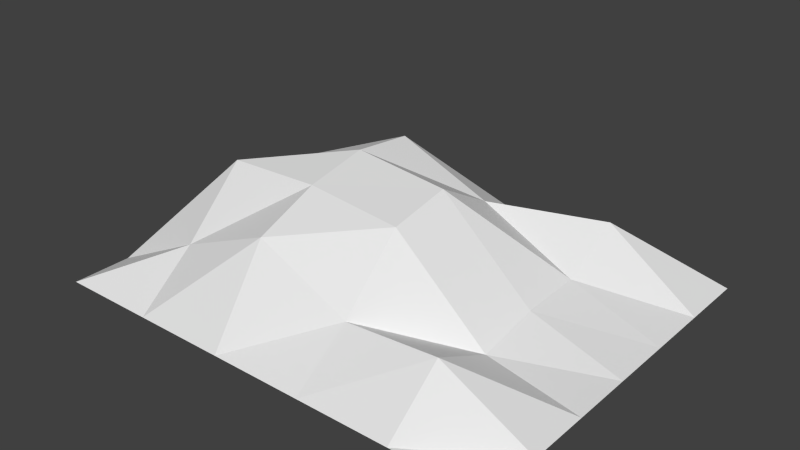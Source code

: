 # Source: Island3.blend  (saved by Blender 2.76.0; exported with 4.5.12 LTS)
import bpy
from mathutils import Matrix  # noqa: F401  (used for matrix-valued properties, if any)

bpy.ops.wm.read_factory_settings(use_empty=True)
scene = bpy.context.scene
scene.name = 'Scene'

# ---- collections
col_collection_1 = bpy.data.collections.new('Collection 1'); scene.collection.children.link(col_collection_1)

# ---- world
world_world = bpy.data.worlds.new('World'); scene.world = world_world
world_world.color = (0.05088, 0.05088, 0.05088)
world_world.use_sun_shadow = False
world_world.sun_shadow_jitter_overblur = 0.0
world_world.cycles.sampling_method = 'MANUAL'
world_world.cycles.sample_map_resolution = 256

# ---- meshes
me_plane_003 = bpy.data.meshes.new('Plane.003')
me_plane_003.from_pydata([(-4.033, -3.177, 0.0), (3.979, -3.177, 0.0), (-4.033, 3.227, 0.0), (3.979, 3.227, 0.0), (-2.377, -3.177, 0.0), (-0.7743, -3.177, 0.0), (0.828, -3.177, 0.0), (2.43, -3.177, 0.0), (2.43, 3.227, 0.0), (0.828, 3.227, 0.0), (-0.7743, 3.227, 0.0), (-2.377, 3.227, 0.0), (-4.033, 2.109, 0.0), (-4.033, 1.042, 0.0), (-4.033, -0.02591, 0.0), (-4.033, -1.093, 0.0), (-4.033, -2.161, 0.0), (3.979, -2.161, 0.0), (3.979, -1.093, 0.0), (3.979, -0.02591, 0.0), (3.979, 1.042, 0.0), (3.979, 2.109, 0.0), (-2.377, -2.161, 0.8199), (-2.377, -1.093, 1.868), (-2.377, -0.02591, 1.519), (-2.377, 1.042, 0.8107), (-2.377, 2.109, 0.2791), (-0.7743, -2.161, 1.483), (-0.7743, -1.093, 1.918), (-0.7743, -0.02591, 2.129), (-0.7743, 1.042, 2.015), (-0.7743, 2.109, 0.2791), (0.828, -2.161, 0.7201), (0.828, -1.093, 1.751), (0.828, -0.02591, 1.951), (0.828, 1.042, 1.356), (0.828, 2.109, 0.6835), (2.43, -2.161, 0.8241), (2.43, -1.093, 0.3183), (2.43, -0.02591, 0.5191), (2.43, 1.042, 0.5615), (2.43, 2.109, 1.093)], [], [(41, 21, 3, 8), (12, 26, 11, 2), (26, 31, 10, 11), (31, 36, 9, 10), (36, 41, 8, 9), (6, 7, 37, 32), (32, 37, 38, 33), (33, 38, 39, 34), (34, 39, 40, 35), (35, 40, 41, 36), (5, 6, 32, 27), (27, 32, 33, 28), (28, 33, 34, 29), (29, 34, 35, 30), (30, 35, 36, 31), (4, 5, 27, 22), (22, 27, 28, 23), (23, 28, 29, 24), (24, 29, 30, 25), (25, 30, 31, 26), (0, 4, 22, 16), (16, 22, 23, 15), (15, 23, 24, 14), (14, 24, 25, 13), (13, 25, 26, 12), (7, 1, 17, 37), (37, 17, 18, 38), (38, 18, 19, 39), (39, 19, 20, 40), (40, 20, 21, 41)])
me_plane_003.use_remesh_preserve_volume = False
me_plane_003.use_remesh_preserve_attributes = False
me_plane_003.use_mirror_vertex_groups = False
me_plane_003.update()

# ---- objects
ob_plane = bpy.data.objects.new('Plane', me_plane_003)

# ---- transforms, parenting, visibility, modifiers, constraints
ob_plane.location = (0.0, 0.0, 0.0)
ob_plane.lineart.crease_threshold = 0.0

# ---- collection membership
col_collection_1.objects.link(ob_plane)

# ---- scene / render settings (as saved in the file)
scene.frame_start = 1; scene.frame_end = 250; scene.frame_set(1)
scene.render.engine = 'BLENDER_EEVEE_NEXT'
scene.render.resolution_percentage = 50
scene.render.dither_intensity = 0.0
scene.cycles.use_denoising = False
scene.cycles.samples = 10
scene.cycles.sampling_pattern = 'TABULATED_SOBOL'
scene.cycles.light_sampling_threshold = 0.0
scene.cycles.use_adaptive_sampling = False
scene.cycles.use_light_tree = False
scene.cycles.blur_glossy = 0.0
scene.cycles.pixel_filter_type = 'GAUSSIAN'
scene.cycles.sample_clamp_indirect = 0.0
scene.view_settings.view_transform = 'Standard'
bpy.context.view_layer.update()

# ---- added for rendering (the .blend has no active camera and no usable light): camera, sun
cam_auto = bpy.data.cameras.new('AutoCamera')
cam_auto.lens = 50.0
cam_auto.sensor_width = 36.0
cam_auto.clip_end = 1000.0
ob_auto_camera = bpy.data.objects.new('AutoCamera', cam_auto)
scene.collection.objects.link(ob_auto_camera)
ob_auto_camera.location = (9.66542, -11.6057, 8.81811)
ob_auto_camera.rotation_euler = (1.09748, -7.21219e-08, 0.694738)
scene.camera = ob_auto_camera
light_auto_sun = bpy.data.lights.new('AutoSun', 'SUN')
light_auto_sun.energy = 3.0
light_auto_sun.angle = 0.0523599
ob_auto_sun = bpy.data.objects.new('AutoSun', light_auto_sun)
scene.collection.objects.link(ob_auto_sun)
ob_auto_sun.rotation_euler = (0.872665, 0.174533, 0.523599)
bpy.context.view_layer.update()
